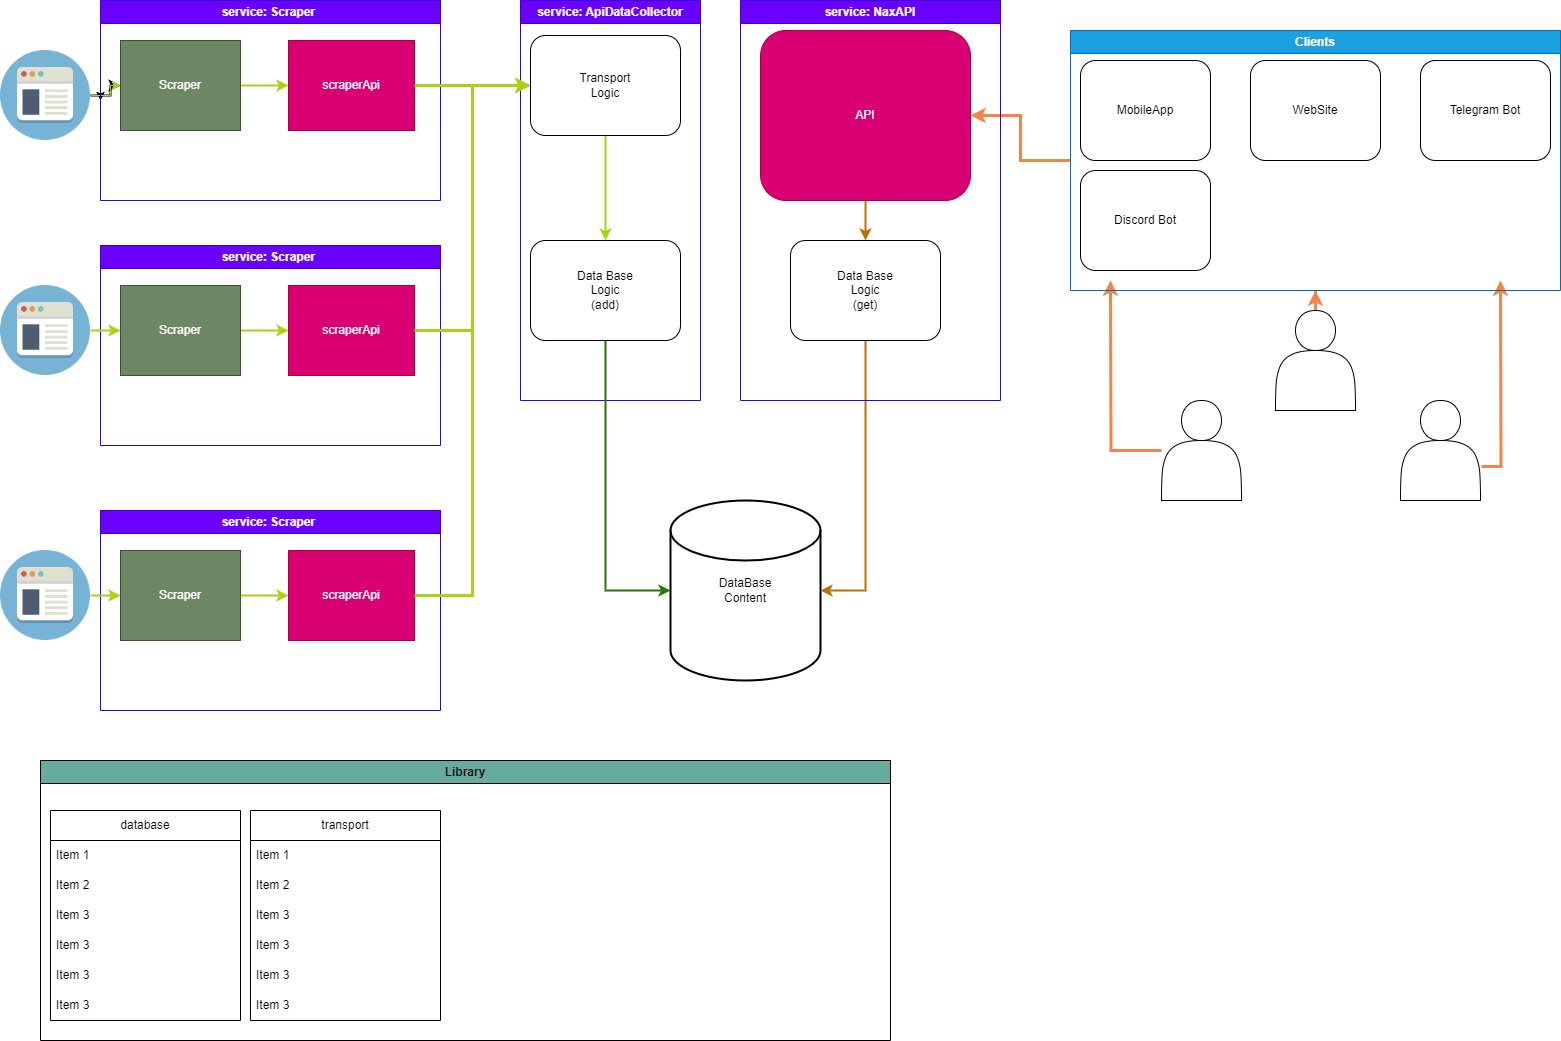

The diagram above was exported from draw.io. Its source (the exported page's mxGraphModel, read from the mxfile embedded in the PNG):
<mxGraphModel dx="1687" dy="939" grid="1" gridSize="10" guides="1" tooltips="1" connect="1" arrows="1" fold="1" page="1" pageScale="1" pageWidth="827" pageHeight="1169" math="0" shadow="0">
  <root>
    <mxCell id="0" />
    <mxCell id="1" parent="0" />
    <mxCell id="Y7JHAWKHioro8XEyoRyl-16" style="edgeStyle=orthogonalEdgeStyle;rounded=0;orthogonalLoop=1;jettySize=auto;html=1;exitX=1;exitY=0.5;exitDx=0;exitDy=0;entryX=0;entryY=0.5;entryDx=0;entryDy=0;" parent="1" source="paGRhX7Dbhwyw0_VAuTM-6" target="Y7JHAWKHioro8XEyoRyl-5" edge="1">
      <mxGeometry relative="1" as="geometry" />
    </mxCell>
    <mxCell id="Y7JHAWKHioro8XEyoRyl-18" style="edgeStyle=orthogonalEdgeStyle;rounded=0;orthogonalLoop=1;jettySize=auto;html=1;exitX=1;exitY=0.5;exitDx=0;exitDy=0;strokeWidth=2;" parent="1" source="paGRhX7Dbhwyw0_VAuTM-6" target="savNVfZnLsZxnWRySyuo-2" edge="1">
      <mxGeometry relative="1" as="geometry" />
    </mxCell>
    <mxCell id="4dEecmj2TGiS_AZpRrU0-1" value="" style="edgeStyle=orthogonalEdgeStyle;rounded=0;orthogonalLoop=1;jettySize=auto;html=1;strokeColor=#A9D214;" parent="1" source="paGRhX7Dbhwyw0_VAuTM-6" target="savNVfZnLsZxnWRySyuo-2" edge="1">
      <mxGeometry relative="1" as="geometry" />
    </mxCell>
    <mxCell id="paGRhX7Dbhwyw0_VAuTM-6" value="" style="shape=image;html=1;verticalAlign=top;verticalLabelPosition=bottom;labelBackgroundColor=#ffffff;imageAspect=0;aspect=fixed;image=https://cdn2.iconfinder.com/data/icons/circle-icons-1/64/browser-128.png" parent="1" vertex="1">
      <mxGeometry y="50" width="90" height="90" as="geometry" />
    </mxCell>
    <mxCell id="Y7JHAWKHioro8XEyoRyl-5" value="service: Scraper&amp;nbsp;" style="swimlane;whiteSpace=wrap;html=1;fillColor=#6a00ff;fontColor=#ffffff;strokeColor=#3700CC;" parent="1" vertex="1">
      <mxGeometry x="100" width="340" height="200" as="geometry" />
    </mxCell>
    <mxCell id="Y7JHAWKHioro8XEyoRyl-17" style="edgeStyle=orthogonalEdgeStyle;rounded=0;orthogonalLoop=1;jettySize=auto;html=1;exitX=1;exitY=0.5;exitDx=0;exitDy=0;entryX=0;entryY=0.5;entryDx=0;entryDy=0;strokeWidth=2;strokeColor=#A9D214;" parent="Y7JHAWKHioro8XEyoRyl-5" source="savNVfZnLsZxnWRySyuo-2" target="Y7JHAWKHioro8XEyoRyl-6" edge="1">
      <mxGeometry relative="1" as="geometry" />
    </mxCell>
    <mxCell id="savNVfZnLsZxnWRySyuo-2" value="Scraper" style="whiteSpace=wrap;html=1;align=center;verticalAlign=middle;treeFolding=1;treeMoving=1;fillColor=#6d8764;fontColor=#ffffff;strokeColor=#3A5431;" parent="Y7JHAWKHioro8XEyoRyl-5" vertex="1">
      <mxGeometry x="20" y="40" width="120" height="90" as="geometry" />
    </mxCell>
    <mxCell id="Y7JHAWKHioro8XEyoRyl-6" value="scraperApi" style="rounded=0;whiteSpace=wrap;html=1;fillColor=#d80073;fontColor=#ffffff;strokeColor=#A50040;" parent="Y7JHAWKHioro8XEyoRyl-5" vertex="1">
      <mxGeometry x="188" y="40" width="126" height="90" as="geometry" />
    </mxCell>
    <mxCell id="Y7JHAWKHioro8XEyoRyl-7" value="service: Scraper&amp;nbsp;" style="swimlane;whiteSpace=wrap;html=1;fillColor=#6a00ff;fontColor=#ffffff;strokeColor=#3700CC;" parent="1" vertex="1">
      <mxGeometry x="100" y="245" width="340" height="200" as="geometry" />
    </mxCell>
    <mxCell id="Y7JHAWKHioro8XEyoRyl-20" style="edgeStyle=orthogonalEdgeStyle;rounded=0;orthogonalLoop=1;jettySize=auto;html=1;entryX=0;entryY=0.5;entryDx=0;entryDy=0;strokeWidth=2;strokeColor=#A9D214;" parent="Y7JHAWKHioro8XEyoRyl-7" source="Y7JHAWKHioro8XEyoRyl-8" target="Y7JHAWKHioro8XEyoRyl-9" edge="1">
      <mxGeometry relative="1" as="geometry" />
    </mxCell>
    <mxCell id="Y7JHAWKHioro8XEyoRyl-8" value="Scraper" style="whiteSpace=wrap;html=1;align=center;verticalAlign=middle;treeFolding=1;treeMoving=1;fillColor=#6d8764;fontColor=#ffffff;strokeColor=#3A5431;" parent="Y7JHAWKHioro8XEyoRyl-7" vertex="1">
      <mxGeometry x="20" y="40" width="120" height="90" as="geometry" />
    </mxCell>
    <mxCell id="Y7JHAWKHioro8XEyoRyl-9" value="scraperApi" style="rounded=0;whiteSpace=wrap;html=1;fillColor=#d80073;fontColor=#ffffff;strokeColor=#A50040;" parent="Y7JHAWKHioro8XEyoRyl-7" vertex="1">
      <mxGeometry x="188" y="40" width="126" height="90" as="geometry" />
    </mxCell>
    <mxCell id="Y7JHAWKHioro8XEyoRyl-10" value="service: Scraper&amp;nbsp;" style="swimlane;whiteSpace=wrap;html=1;fillColor=#6a00ff;fontColor=#ffffff;strokeColor=#3700CC;" parent="1" vertex="1">
      <mxGeometry x="100" y="510" width="340" height="200" as="geometry" />
    </mxCell>
    <mxCell id="Y7JHAWKHioro8XEyoRyl-22" style="edgeStyle=orthogonalEdgeStyle;rounded=0;orthogonalLoop=1;jettySize=auto;html=1;entryX=0;entryY=0.5;entryDx=0;entryDy=0;strokeWidth=2;strokeColor=#A9D214;" parent="Y7JHAWKHioro8XEyoRyl-10" source="Y7JHAWKHioro8XEyoRyl-11" target="Y7JHAWKHioro8XEyoRyl-12" edge="1">
      <mxGeometry relative="1" as="geometry" />
    </mxCell>
    <mxCell id="Y7JHAWKHioro8XEyoRyl-11" value="Scraper" style="whiteSpace=wrap;html=1;align=center;verticalAlign=middle;treeFolding=1;treeMoving=1;fillColor=#6d8764;fontColor=#ffffff;strokeColor=#3A5431;" parent="Y7JHAWKHioro8XEyoRyl-10" vertex="1">
      <mxGeometry x="20" y="40" width="120" height="90" as="geometry" />
    </mxCell>
    <mxCell id="Y7JHAWKHioro8XEyoRyl-12" value="scraperApi" style="rounded=0;whiteSpace=wrap;html=1;fillColor=#d80073;fontColor=#ffffff;strokeColor=#A50040;" parent="Y7JHAWKHioro8XEyoRyl-10" vertex="1">
      <mxGeometry x="188" y="40" width="126" height="90" as="geometry" />
    </mxCell>
    <mxCell id="Y7JHAWKHioro8XEyoRyl-13" value="service: ApiDataCollector" style="swimlane;whiteSpace=wrap;html=1;fillColor=#6a00ff;fontColor=#ffffff;strokeColor=#3700CC;" parent="1" vertex="1">
      <mxGeometry x="520" width="180" height="400" as="geometry" />
    </mxCell>
    <mxCell id="4dEecmj2TGiS_AZpRrU0-3" style="edgeStyle=orthogonalEdgeStyle;rounded=0;orthogonalLoop=1;jettySize=auto;html=1;entryX=0;entryY=0.5;entryDx=0;entryDy=0;entryPerimeter=0;fillColor=#60a917;strokeColor=#2D7600;strokeWidth=2;" parent="Y7JHAWKHioro8XEyoRyl-13" source="Y7JHAWKHioro8XEyoRyl-23" target="AuuLSRP3U-ocMQy14wQM-1" edge="1">
      <mxGeometry relative="1" as="geometry" />
    </mxCell>
    <mxCell id="Y7JHAWKHioro8XEyoRyl-23" value="Data Base&lt;br&gt;Logic&lt;br&gt;(add)" style="rounded=1;whiteSpace=wrap;html=1;" parent="Y7JHAWKHioro8XEyoRyl-13" vertex="1">
      <mxGeometry x="10" y="240" width="150" height="100" as="geometry" />
    </mxCell>
    <mxCell id="Y7JHAWKHioro8XEyoRyl-29" style="edgeStyle=orthogonalEdgeStyle;rounded=0;orthogonalLoop=1;jettySize=auto;html=1;entryX=0.5;entryY=0;entryDx=0;entryDy=0;strokeWidth=2;strokeColor=#A9D214;" parent="Y7JHAWKHioro8XEyoRyl-13" source="Y7JHAWKHioro8XEyoRyl-24" target="Y7JHAWKHioro8XEyoRyl-23" edge="1">
      <mxGeometry relative="1" as="geometry" />
    </mxCell>
    <mxCell id="Y7JHAWKHioro8XEyoRyl-24" value="Transport&lt;br&gt;Logic" style="rounded=1;whiteSpace=wrap;html=1;" parent="Y7JHAWKHioro8XEyoRyl-13" vertex="1">
      <mxGeometry x="10" y="35" width="150" height="100" as="geometry" />
    </mxCell>
    <mxCell id="USIwn76cup5_Gt1iFtTl-43" style="edgeStyle=orthogonalEdgeStyle;rounded=0;orthogonalLoop=1;jettySize=auto;html=1;entryX=0.5;entryY=0;entryDx=0;entryDy=0;strokeWidth=2;fillColor=#f0a30a;strokeColor=#BD7000;" edge="1" parent="Y7JHAWKHioro8XEyoRyl-13" source="Y7JHAWKHioro8XEyoRyl-1" target="USIwn76cup5_Gt1iFtTl-41">
      <mxGeometry relative="1" as="geometry" />
    </mxCell>
    <mxCell id="Y7JHAWKHioro8XEyoRyl-1" value="API" style="rounded=1;whiteSpace=wrap;html=1;fillColor=#d80073;fontColor=#ffffff;strokeColor=#A50040;" parent="Y7JHAWKHioro8XEyoRyl-13" vertex="1">
      <mxGeometry x="240" y="30" width="210" height="170" as="geometry" />
    </mxCell>
    <mxCell id="AuuLSRP3U-ocMQy14wQM-1" value="DataBase&lt;br&gt;Content" style="strokeWidth=2;html=1;shape=mxgraph.flowchart.database;whiteSpace=wrap;" parent="Y7JHAWKHioro8XEyoRyl-13" vertex="1">
      <mxGeometry x="150" y="500" width="150" height="180" as="geometry" />
    </mxCell>
    <mxCell id="USIwn76cup5_Gt1iFtTl-42" style="edgeStyle=orthogonalEdgeStyle;rounded=0;orthogonalLoop=1;jettySize=auto;html=1;entryX=1;entryY=0.5;entryDx=0;entryDy=0;entryPerimeter=0;strokeWidth=2;fillColor=#f0a30a;strokeColor=#BD7000;" edge="1" parent="Y7JHAWKHioro8XEyoRyl-13" source="USIwn76cup5_Gt1iFtTl-41" target="AuuLSRP3U-ocMQy14wQM-1">
      <mxGeometry relative="1" as="geometry" />
    </mxCell>
    <mxCell id="USIwn76cup5_Gt1iFtTl-41" value="Data Base&lt;br&gt;Logic&lt;br&gt;(get)" style="rounded=1;whiteSpace=wrap;html=1;" vertex="1" parent="Y7JHAWKHioro8XEyoRyl-13">
      <mxGeometry x="270" y="240" width="150" height="100" as="geometry" />
    </mxCell>
    <mxCell id="Y7JHAWKHioro8XEyoRyl-21" style="edgeStyle=orthogonalEdgeStyle;rounded=0;orthogonalLoop=1;jettySize=auto;html=1;entryX=0;entryY=0.5;entryDx=0;entryDy=0;strokeWidth=2;strokeColor=#A9D214;" parent="1" source="Y7JHAWKHioro8XEyoRyl-14" target="Y7JHAWKHioro8XEyoRyl-11" edge="1">
      <mxGeometry relative="1" as="geometry" />
    </mxCell>
    <mxCell id="Y7JHAWKHioro8XEyoRyl-14" value="" style="shape=image;html=1;verticalAlign=top;verticalLabelPosition=bottom;labelBackgroundColor=#ffffff;imageAspect=0;aspect=fixed;image=https://cdn2.iconfinder.com/data/icons/circle-icons-1/64/browser-128.png" parent="1" vertex="1">
      <mxGeometry y="550" width="90" height="90" as="geometry" />
    </mxCell>
    <mxCell id="Y7JHAWKHioro8XEyoRyl-19" style="edgeStyle=orthogonalEdgeStyle;rounded=0;orthogonalLoop=1;jettySize=auto;html=1;entryX=0;entryY=0.5;entryDx=0;entryDy=0;strokeWidth=2;strokeColor=#A9D214;" parent="1" source="Y7JHAWKHioro8XEyoRyl-15" target="Y7JHAWKHioro8XEyoRyl-8" edge="1">
      <mxGeometry relative="1" as="geometry" />
    </mxCell>
    <mxCell id="Y7JHAWKHioro8XEyoRyl-15" value="" style="shape=image;html=1;verticalAlign=top;verticalLabelPosition=bottom;labelBackgroundColor=#ffffff;imageAspect=0;aspect=fixed;image=https://cdn2.iconfinder.com/data/icons/circle-icons-1/64/browser-128.png" parent="1" vertex="1">
      <mxGeometry y="285" width="90" height="90" as="geometry" />
    </mxCell>
    <mxCell id="Y7JHAWKHioro8XEyoRyl-25" style="edgeStyle=orthogonalEdgeStyle;rounded=0;orthogonalLoop=1;jettySize=auto;html=1;entryX=0;entryY=0.5;entryDx=0;entryDy=0;strokeWidth=3;strokeColor=#A9D214;" parent="1" source="Y7JHAWKHioro8XEyoRyl-9" target="Y7JHAWKHioro8XEyoRyl-24" edge="1">
      <mxGeometry relative="1" as="geometry" />
    </mxCell>
    <mxCell id="Y7JHAWKHioro8XEyoRyl-26" style="edgeStyle=orthogonalEdgeStyle;rounded=0;orthogonalLoop=1;jettySize=auto;html=1;entryX=0;entryY=0.5;entryDx=0;entryDy=0;strokeWidth=3;strokeColor=#A9D214;" parent="1" source="Y7JHAWKHioro8XEyoRyl-6" target="Y7JHAWKHioro8XEyoRyl-24" edge="1">
      <mxGeometry relative="1" as="geometry" />
    </mxCell>
    <mxCell id="Y7JHAWKHioro8XEyoRyl-27" style="edgeStyle=orthogonalEdgeStyle;rounded=0;orthogonalLoop=1;jettySize=auto;html=1;entryX=0;entryY=0.5;entryDx=0;entryDy=0;strokeWidth=3;strokeColor=#A9D214;" parent="1" source="Y7JHAWKHioro8XEyoRyl-12" target="Y7JHAWKHioro8XEyoRyl-24" edge="1">
      <mxGeometry relative="1" as="geometry" />
    </mxCell>
    <mxCell id="Y7JHAWKHioro8XEyoRyl-51" style="edgeStyle=orthogonalEdgeStyle;rounded=0;orthogonalLoop=1;jettySize=auto;html=1;strokeWidth=3;strokeColor=#f2854a;" parent="1" source="Y7JHAWKHioro8XEyoRyl-35" edge="1">
      <mxGeometry relative="1" as="geometry">
        <mxPoint x="1110" y="280" as="targetPoint" />
      </mxGeometry>
    </mxCell>
    <mxCell id="Y7JHAWKHioro8XEyoRyl-35" value="" style="shape=actor;whiteSpace=wrap;html=1;" parent="1" vertex="1">
      <mxGeometry x="1161" y="400" width="80" height="100" as="geometry" />
    </mxCell>
    <mxCell id="Y7JHAWKHioro8XEyoRyl-49" style="edgeStyle=orthogonalEdgeStyle;rounded=0;orthogonalLoop=1;jettySize=auto;html=1;entryX=0.5;entryY=1;entryDx=0;entryDy=0;strokeWidth=3;strokeColor=#f2854a;" parent="1" source="Y7JHAWKHioro8XEyoRyl-36" target="Y7JHAWKHioro8XEyoRyl-42" edge="1">
      <mxGeometry relative="1" as="geometry" />
    </mxCell>
    <mxCell id="Y7JHAWKHioro8XEyoRyl-36" value="" style="shape=actor;whiteSpace=wrap;html=1;" parent="1" vertex="1">
      <mxGeometry x="1275" y="310" width="80" height="100" as="geometry" />
    </mxCell>
    <mxCell id="Y7JHAWKHioro8XEyoRyl-50" style="edgeStyle=orthogonalEdgeStyle;rounded=0;orthogonalLoop=1;jettySize=auto;html=1;strokeWidth=3;strokeColor=#f2854a;exitX=1.013;exitY=0.66;exitDx=0;exitDy=0;exitPerimeter=0;" parent="1" source="Y7JHAWKHioro8XEyoRyl-37" edge="1">
      <mxGeometry relative="1" as="geometry">
        <mxPoint x="1500" y="280" as="targetPoint" />
      </mxGeometry>
    </mxCell>
    <mxCell id="Y7JHAWKHioro8XEyoRyl-37" value="" style="shape=actor;whiteSpace=wrap;html=1;" parent="1" vertex="1">
      <mxGeometry x="1400" y="400" width="80" height="100" as="geometry" />
    </mxCell>
    <mxCell id="Y7JHAWKHioro8XEyoRyl-48" style="edgeStyle=orthogonalEdgeStyle;rounded=0;orthogonalLoop=1;jettySize=auto;html=1;entryX=1;entryY=0.5;entryDx=0;entryDy=0;strokeWidth=3;strokeColor=#f2854a;" parent="1" source="Y7JHAWKHioro8XEyoRyl-42" target="Y7JHAWKHioro8XEyoRyl-1" edge="1">
      <mxGeometry relative="1" as="geometry" />
    </mxCell>
    <mxCell id="Y7JHAWKHioro8XEyoRyl-42" value="Clients" style="swimlane;whiteSpace=wrap;html=1;fillColor=#1ba1e2;fontColor=#ffffff;strokeColor=#006EAF;" parent="1" vertex="1">
      <mxGeometry x="1070" y="30" width="490" height="260" as="geometry" />
    </mxCell>
    <mxCell id="Y7JHAWKHioro8XEyoRyl-43" value="MobileApp" style="rounded=1;whiteSpace=wrap;html=1;" parent="Y7JHAWKHioro8XEyoRyl-42" vertex="1">
      <mxGeometry x="10" y="30" width="130" height="100" as="geometry" />
    </mxCell>
    <mxCell id="Y7JHAWKHioro8XEyoRyl-44" value="WebSite" style="rounded=1;whiteSpace=wrap;html=1;" parent="Y7JHAWKHioro8XEyoRyl-42" vertex="1">
      <mxGeometry x="180" y="30" width="130" height="100" as="geometry" />
    </mxCell>
    <mxCell id="Y7JHAWKHioro8XEyoRyl-45" value="Telegram Bot" style="rounded=1;whiteSpace=wrap;html=1;" parent="Y7JHAWKHioro8XEyoRyl-42" vertex="1">
      <mxGeometry x="350" y="30" width="130" height="100" as="geometry" />
    </mxCell>
    <mxCell id="USIwn76cup5_Gt1iFtTl-37" value="Discord Bot" style="rounded=1;whiteSpace=wrap;html=1;" vertex="1" parent="Y7JHAWKHioro8XEyoRyl-42">
      <mxGeometry x="10" y="140" width="130" height="100" as="geometry" />
    </mxCell>
    <mxCell id="USIwn76cup5_Gt1iFtTl-1" value="Library" style="swimlane;whiteSpace=wrap;html=1;fillColor=#67AB9F;" vertex="1" parent="1">
      <mxGeometry x="40" y="760" width="850" height="280" as="geometry" />
    </mxCell>
    <mxCell id="USIwn76cup5_Gt1iFtTl-10" value="database" style="swimlane;fontStyle=0;childLayout=stackLayout;horizontal=1;startSize=30;horizontalStack=0;resizeParent=1;resizeParentMax=0;resizeLast=0;collapsible=1;marginBottom=0;whiteSpace=wrap;html=1;" vertex="1" parent="USIwn76cup5_Gt1iFtTl-1">
      <mxGeometry x="10" y="50" width="190" height="210" as="geometry" />
    </mxCell>
    <mxCell id="USIwn76cup5_Gt1iFtTl-11" value="Item 1" style="text;strokeColor=none;fillColor=none;align=left;verticalAlign=middle;spacingLeft=4;spacingRight=4;overflow=hidden;points=[[0,0.5],[1,0.5]];portConstraint=eastwest;rotatable=0;whiteSpace=wrap;html=1;" vertex="1" parent="USIwn76cup5_Gt1iFtTl-10">
      <mxGeometry y="30" width="190" height="30" as="geometry" />
    </mxCell>
    <mxCell id="USIwn76cup5_Gt1iFtTl-12" value="Item 2" style="text;strokeColor=none;fillColor=none;align=left;verticalAlign=middle;spacingLeft=4;spacingRight=4;overflow=hidden;points=[[0,0.5],[1,0.5]];portConstraint=eastwest;rotatable=0;whiteSpace=wrap;html=1;" vertex="1" parent="USIwn76cup5_Gt1iFtTl-10">
      <mxGeometry y="60" width="190" height="30" as="geometry" />
    </mxCell>
    <mxCell id="USIwn76cup5_Gt1iFtTl-13" value="Item 3" style="text;strokeColor=none;fillColor=none;align=left;verticalAlign=middle;spacingLeft=4;spacingRight=4;overflow=hidden;points=[[0,0.5],[1,0.5]];portConstraint=eastwest;rotatable=0;whiteSpace=wrap;html=1;" vertex="1" parent="USIwn76cup5_Gt1iFtTl-10">
      <mxGeometry y="90" width="190" height="30" as="geometry" />
    </mxCell>
    <mxCell id="USIwn76cup5_Gt1iFtTl-14" value="Item 3" style="text;strokeColor=none;fillColor=none;align=left;verticalAlign=middle;spacingLeft=4;spacingRight=4;overflow=hidden;points=[[0,0.5],[1,0.5]];portConstraint=eastwest;rotatable=0;whiteSpace=wrap;html=1;" vertex="1" parent="USIwn76cup5_Gt1iFtTl-10">
      <mxGeometry y="120" width="190" height="30" as="geometry" />
    </mxCell>
    <mxCell id="USIwn76cup5_Gt1iFtTl-15" value="Item 3" style="text;strokeColor=none;fillColor=none;align=left;verticalAlign=middle;spacingLeft=4;spacingRight=4;overflow=hidden;points=[[0,0.5],[1,0.5]];portConstraint=eastwest;rotatable=0;whiteSpace=wrap;html=1;" vertex="1" parent="USIwn76cup5_Gt1iFtTl-10">
      <mxGeometry y="150" width="190" height="30" as="geometry" />
    </mxCell>
    <mxCell id="USIwn76cup5_Gt1iFtTl-16" value="Item 3" style="text;strokeColor=none;fillColor=none;align=left;verticalAlign=middle;spacingLeft=4;spacingRight=4;overflow=hidden;points=[[0,0.5],[1,0.5]];portConstraint=eastwest;rotatable=0;whiteSpace=wrap;html=1;" vertex="1" parent="USIwn76cup5_Gt1iFtTl-10">
      <mxGeometry y="180" width="190" height="30" as="geometry" />
    </mxCell>
    <mxCell id="USIwn76cup5_Gt1iFtTl-28" value="transport" style="swimlane;fontStyle=0;childLayout=stackLayout;horizontal=1;startSize=30;horizontalStack=0;resizeParent=1;resizeParentMax=0;resizeLast=0;collapsible=1;marginBottom=0;whiteSpace=wrap;html=1;" vertex="1" parent="USIwn76cup5_Gt1iFtTl-1">
      <mxGeometry x="210" y="50" width="190" height="210" as="geometry" />
    </mxCell>
    <mxCell id="USIwn76cup5_Gt1iFtTl-29" value="Item 1" style="text;strokeColor=none;fillColor=none;align=left;verticalAlign=middle;spacingLeft=4;spacingRight=4;overflow=hidden;points=[[0,0.5],[1,0.5]];portConstraint=eastwest;rotatable=0;whiteSpace=wrap;html=1;" vertex="1" parent="USIwn76cup5_Gt1iFtTl-28">
      <mxGeometry y="30" width="190" height="30" as="geometry" />
    </mxCell>
    <mxCell id="USIwn76cup5_Gt1iFtTl-30" value="Item 2" style="text;strokeColor=none;fillColor=none;align=left;verticalAlign=middle;spacingLeft=4;spacingRight=4;overflow=hidden;points=[[0,0.5],[1,0.5]];portConstraint=eastwest;rotatable=0;whiteSpace=wrap;html=1;" vertex="1" parent="USIwn76cup5_Gt1iFtTl-28">
      <mxGeometry y="60" width="190" height="30" as="geometry" />
    </mxCell>
    <mxCell id="USIwn76cup5_Gt1iFtTl-31" value="Item 3" style="text;strokeColor=none;fillColor=none;align=left;verticalAlign=middle;spacingLeft=4;spacingRight=4;overflow=hidden;points=[[0,0.5],[1,0.5]];portConstraint=eastwest;rotatable=0;whiteSpace=wrap;html=1;" vertex="1" parent="USIwn76cup5_Gt1iFtTl-28">
      <mxGeometry y="90" width="190" height="30" as="geometry" />
    </mxCell>
    <mxCell id="USIwn76cup5_Gt1iFtTl-32" value="Item 3" style="text;strokeColor=none;fillColor=none;align=left;verticalAlign=middle;spacingLeft=4;spacingRight=4;overflow=hidden;points=[[0,0.5],[1,0.5]];portConstraint=eastwest;rotatable=0;whiteSpace=wrap;html=1;" vertex="1" parent="USIwn76cup5_Gt1iFtTl-28">
      <mxGeometry y="120" width="190" height="30" as="geometry" />
    </mxCell>
    <mxCell id="USIwn76cup5_Gt1iFtTl-33" value="Item 3" style="text;strokeColor=none;fillColor=none;align=left;verticalAlign=middle;spacingLeft=4;spacingRight=4;overflow=hidden;points=[[0,0.5],[1,0.5]];portConstraint=eastwest;rotatable=0;whiteSpace=wrap;html=1;" vertex="1" parent="USIwn76cup5_Gt1iFtTl-28">
      <mxGeometry y="150" width="190" height="30" as="geometry" />
    </mxCell>
    <mxCell id="USIwn76cup5_Gt1iFtTl-34" value="Item 3" style="text;strokeColor=none;fillColor=none;align=left;verticalAlign=middle;spacingLeft=4;spacingRight=4;overflow=hidden;points=[[0,0.5],[1,0.5]];portConstraint=eastwest;rotatable=0;whiteSpace=wrap;html=1;" vertex="1" parent="USIwn76cup5_Gt1iFtTl-28">
      <mxGeometry y="180" width="190" height="30" as="geometry" />
    </mxCell>
    <mxCell id="USIwn76cup5_Gt1iFtTl-64" value="service: NaxAPI" style="swimlane;whiteSpace=wrap;html=1;fillColor=#6a00ff;fontColor=#ffffff;strokeColor=#3700CC;" vertex="1" parent="1">
      <mxGeometry x="740" width="260" height="400" as="geometry" />
    </mxCell>
  </root>
</mxGraphModel>